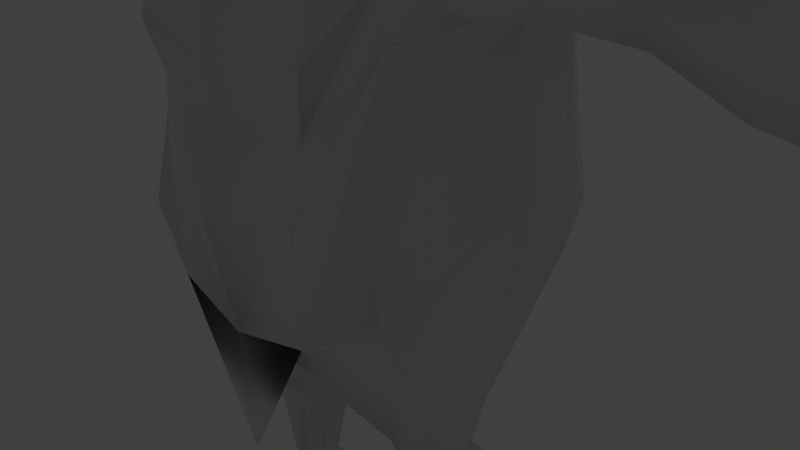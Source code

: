 # Source: Bruto_Jandu_.blend  (saved by Blender 2.72.0; exported with 4.5.12 LTS)
import bpy
from mathutils import Matrix  # noqa: F401  (used for matrix-valued properties, if any)

bpy.ops.wm.read_factory_settings(use_empty=True)
scene = bpy.context.scene
scene.name = 'Scene'

# ---- collections
col_collection_1 = bpy.data.collections.new('Collection 1'); scene.collection.children.link(col_collection_1)

# ---- materials (node trees are filled in below, after node groups)
mat_material = bpy.data.materials.new('Material')
mat_material.alpha_threshold = 0.0
mat_material.use_transparent_shadow = False
mat_material.roughness = 0.5
mat_material.line_color = (0.0, 0.0, 0.0, 1.0)

# ---- material node trees

# ---- world
world_world = bpy.data.worlds.new('World'); scene.world = world_world
world_world.color = (0.05088, 0.05088, 0.05088)
world_world.use_sun_shadow = False
world_world.sun_shadow_jitter_overblur = 0.0
world_world.cycles.sampling_method = 'MANUAL'
world_world.cycles.sample_map_resolution = 256

# ---- cameras
cam_camera = bpy.data.cameras.new('Camera')
cam_camera.clip_end = 100.0
cam_camera.lens = 35.0
cam_camera.sensor_width = 32.0
cam_camera.sensor_height = 18.0
cam_camera.ortho_scale = 7.314
cam_camera.dof.focus_distance = 0.0
cam_camera.dof.aperture_fstop = 128.0

# ---- lights
light_lamp = bpy.data.lights.new('Lamp', 'POINT')
light_lamp.transmission_factor = 0.0
light_lamp.cutoff_distance = 30.0
light_lamp.energy = 100.0
light_lamp.shadow_buffer_clip_start = 1.001
light_lamp.shadow_soft_size = 0.1
light_lamp.shadow_maximum_resolution = 0.006
light_lamp.use_absolute_resolution = True
light_lamp.cycles.use_multiple_importance_sampling = False

# ---- meshes
me_cube = bpy.data.meshes.new('Cube')
me_cube.from_pydata([(0.6492, 0.6879, 5.921), (0.6189, -0.8885, 5.399), (0.6866, 0.5587, 7.213), (0.6866, -0.8885, 7.213), (0.8975, -0.1003, 5.71), (0.0, 0.8413, 5.484), (0.7663, 0.8413, 6.425), (0.0, -1.317, 5.252), (0.8081, -1.03, 6.395), (0.7804, -0.1003, 7.307), (0.0, 0.7122, 7.367), (0.0, -1.042, 7.367), (0.0, 1.726e-07, 5.326), (0.0, -0.1003, 7.57), (0.9399, -0.1003, 6.425), (0.0, -1.317, 6.3), (0.0, 1.086, 6.425), (0.0, -1.221, 6.243), (0.714, -1.008, 6.283), (0.0, -1.472, 5.826), (0.8221, -0.9725, 6.053), (0.0, -1.317, 5.719), (0.6551, -0.9367, 5.77), (0.3082, 0.7892, 5.536), (0.2677, -1.171, 5.302), (0.2907, 0.6601, 7.315), (0.2907, -0.9899, 7.315), (0.3428, -0.1003, 7.549), (0.5272, -1.224, 6.443), (0.3602, 0.9931, 6.425), (0.3, -1.116, 6.257), (0.3367, -1.2, 5.948), (0.28, -1.188, 5.736), (0.6359, -0.9112, 5.574), (0.0, -1.418, 5.48), (0.2736, -1.281, 5.512), (0.0, -0.6715, 5.266), (0.751, -0.5147, 5.546), (0.3214, -0.6525, 5.333), (0.8326, 0.2206, 5.68), (0.4804, 0.867, 5.521), (0.0, 1.079, 5.433), (1.396, 0.01494, 5.366), (0.0, 0.01494, 4.478), (0.0, -1.149, 4.46), (1.098, -0.8292, 5.032), (0.2195, -1.18, 4.662), (1.264, 0.6686, 5.305), (0.6773, 1.302, 5.094), (0.0, 1.478, 5.11), (2.314, 0.04665, 5.212), (0.0, 0.04665, 3.612), (2.25, -0.1352, 2.616), (0.0, -2.049, 3.581), (1.866, -1.113, 4.61), (1.395, -1.893, 3.684), (2.005, 0.9885, 5.024), (1.218, 1.632, 4.273), (0.0, 1.948, 3.921), (2.225, 0.02486, 3.348), (0.0, 0.04665, 2.083), (0.0, -2.049, 2.051), (1.923, -1.442, 3.353), (1.134, -1.881, 2.298), (2.005, 0.9414, 3.573), (1.213, 1.477, 2.663), (0.0, 1.711, 2.392), (0.0, -0.1352, 1.314), (2.54, -0.153, 0.5802), (0.0, -2.363, 1.279), (1.667, -1.618, 2.401), (1.139, -2.066, 1.548), (2.089, 1.147, 2.936), (1.232, 1.613, 1.929), (0.0, 1.834, 1.65), (2.558, -0.1352, 1.684), (0.0, -0.1352, -0.437), (0.0, 0.04665, 2.941), (0.0, -2.097, -0.2221), (2.132, -1.791, 0.6501), (1.139, -2.036, 0.04651), (2.332, 1.147, 1.186), (1.232, 1.65, 0.3035), (0.0, 1.833, 0.07186), (0.0, -0.153, -0.6116), (0.4902, -0.07728, -0.6854), (0.0, -1.611, -0.6382), (2.002, -1.43, 0.1087), (0.658, -1.743, -0.5453), (2.328, 0.8355, 0.6397), (0.729, 1.367, -0.2516), (0.0, 1.55, -0.3522), (0.0, 1.962, 3.25), (2.005, 1.224, 4.431), (1.218, 1.759, 3.506), (1.866, -1.473, 3.939), (1.395, -2.035, 3.156), (0.0, -2.165, 2.909), (-0.003892, -2.003, -1.974), (2.981, 0.04665, 5.069), (2.676, -1.026, 4.61), (2.816, 0.8012, 4.881), (2.777, 0.02486, 3.524), (2.468, -0.9376, 3.548), (2.618, 0.7103, 3.871), (2.605, 1.026, 4.431), (2.508, -1.249, 3.939), (4.333, -0.02514, 4.702), (3.102, -0.9839, 4.435), (3.191, 0.5896, 4.699), (3.331, -0.02631, 3.605), (3.069, -0.869, 3.649), (3.191, 0.5595, 3.878), (3.191, 0.74, 4.32), (3.102, -0.9839, 4.006), (4.094, -0.8379, 4.381), (4.168, 0.4785, 4.602), (4.285, -0.03679, 3.617), (4.066, -0.7418, 3.563), (4.168, 0.4533, 3.826), (4.168, 0.6043, 4.285), (4.094, -0.8379, 4.022), (7.204, 0.04514, 5.201), (5.39, 0.01892, 4.998), (5.029, -1.064, 4.513), (5.141, 0.7134, 4.847), (5.318, 0.001355, 3.361), (4.987, -0.9418, 3.28), (5.141, 0.7403, 3.677), (5.141, 0.968, 4.369), (5.029, -1.207, 3.972), (1.83, -0.1896, -1.496), (6.761, -1.46, 4.606), (6.899, 0.9778, 5.015), (7.116, 0.02357, 3.3), (6.71, -1.151, 3.091), (6.899, 0.9312, 3.729), (6.899, 1.211, 4.428), (6.761, -1.46, 3.941), (7.204, 0.04514, 4.232), (1.084, -0.1896, -1.842), (1.685, -0.684, -1.616), (1.164, -0.8055, -1.869), (1.811, 0.1932, -1.41), (1.192, 0.249, -1.755), (1.712, -0.1933, -2.313), (1.164, -0.1933, -2.341), (1.563, -0.5982, -2.422), (1.27, -0.7119, -2.364), (1.627, 0.1291, -2.24), (1.238, 0.3023, -2.268), (1.931, -0.1864, -2.657), (0.992, -0.1864, -2.789), (1.713, -0.4422, -2.794), (1.203, -0.4483, -2.82), (1.872, 0.4315, -2.658), (1.15, 0.4858, -2.69), (1.69, 0.01749, -4.206), (1.289, 0.01749, -4.198), (1.594, -0.3098, -4.092), (1.356, -0.3102, -4.089), (1.632, 0.2994, -4.204), (1.356, 0.3004, -4.197), (1.836, 0.04972, -4.864), (1.041, 0.04972, -4.838), (2.13, -0.9801, -4.871), (0.8005, -0.9814, -4.863), (1.697, 0.845, -4.857), (1.075, 0.8484, -4.833), (1.66, -1.31, -4.375), (1.276, -1.31, -4.37), (2.049, -1.84, -4.871), (1.077, -2.155, -4.863), (8.368, 0.04514, 5.201), (7.925, -1.46, 4.606), (8.063, 0.9778, 5.015), (8.063, 1.211, 4.428), (7.925, -1.46, 3.941), (8.368, 0.04514, 4.008), (7.578, -0.8847, 3.213), (7.404, -1.446, 3.069), (7.426, -1.522, 3.434), (7.616, -0.9662, 3.463), (9.154, 0.0002554, 4.543), (8.842, -1.061, 4.124), (8.939, 0.6575, 4.412), (8.939, 0.8218, 3.998), (8.842, -1.061, 3.655), (9.154, 0.0002554, 3.702), (0.8217, 0.9251, 6.7), (0.8566, -1.242, 6.675), (1.041, -0.09899, 6.62), (0.0, -1.554, 6.666), (0.0, 1.201, 6.771), (0.4383, -1.451, 6.656), (0.2985, 1.099, 6.747), (0.8958, -0.1003, 6.546), (0.0, -1.241, 6.595), (0.4617, -1.159, 6.684), (0.7443, 0.7989, 6.643), (0.7744, -0.9909, 6.622), (0.0, 1.019, 6.686), (0.341, 0.9367, 6.671), (3.528, -0.2906, 5.409), (2.786, -0.3136, 5.864), (2.231, -2.072, 5.029), (2.485, 1.509, 5.522), (5.251, -0.2858, 5.196), (3.006, -1.745, 4.709), (3.168, 1.124, 5.19), (4.814, -1.479, 4.611), (4.95, 0.921, 5.013), (0.0, 2.004, -0.8243), (1.459, 0.5914, -2.678), (1.464, 0.3, -4.2), (1.397, 0.2314, -2.257)], [], [(191, 9, 3, 190), (23, 40, 41, 5), (37, 38, 46, 45), (27, 13, 11, 26), (25, 10, 13, 27), (4, 14, 8, 18, 20, 22, 33, 1, 37), (0, 6, 14, 4, 39), (189, 2, 9, 191), (24, 35, 34, 7), (194, 26, 11, 192), (202, 29, 16, 201), (29, 23, 5, 16), (30, 28, 15, 17), (31, 30, 17, 19), (32, 31, 19, 21), (0, 39, 40, 23), (12, 41, 49, 43), (9, 27, 26, 3), (2, 25, 27, 9), (1, 33, 35, 24), (190, 3, 26, 194), (199, 6, 29, 202), (6, 0, 23, 29), (18, 8, 28, 30), (20, 18, 30, 31), (22, 20, 31, 32), (35, 32, 21, 34), (33, 22, 32, 35), (38, 24, 7, 36), (37, 1, 24, 38), (41, 40, 48, 49), (40, 39, 47, 48), (45, 46, 55, 54), (43, 49, 58, 51), (49, 48, 57, 58), (48, 47, 56, 57), (38, 36, 44, 46), (4, 37, 45, 42), (36, 12, 43, 44), (39, 4, 42, 47), (95, 96, 63, 62), (77, 92, 66, 60), (92, 94, 65, 66), (94, 93, 64, 65), (46, 44, 53, 55), (42, 45, 54, 50), (44, 43, 51, 53), (47, 42, 50, 56), (62, 63, 71, 70), (60, 66, 74, 67), (66, 65, 73, 74), (65, 64, 72, 73), (96, 97, 61, 63), (62, 59, 102, 103), (97, 77, 60, 61), (54, 95, 106, 100), (70, 71, 80, 79), (67, 74, 83, 76), (74, 73, 82, 83), (73, 72, 81, 82), (63, 61, 69, 71), (59, 62, 70, 52), (61, 60, 67, 69), (64, 59, 52, 72), (79, 80, 88, 87), (76, 83, 91, 84), (83, 82, 90, 91), (82, 81, 89, 90), (71, 69, 78, 80), (52, 70, 79, 75), (69, 67, 76, 78), (72, 52, 75, 81), (85, 88, 86, 84), (85, 90, 144, 140), (90, 85, 84, 91), (90, 89, 143, 144), (80, 78, 86, 88), (75, 79, 87, 68), (78, 76, 84, 86), (81, 75, 68, 89), (54, 55, 96, 95), (51, 58, 92, 77), (58, 57, 94, 92), (57, 56, 93, 94), (55, 53, 97, 96), (93, 56, 101, 105), (53, 51, 77, 97), (95, 62, 103, 106), (103, 102, 110, 111), (100, 106, 114, 108), (105, 101, 109, 113), (106, 103, 111, 114), (59, 64, 104, 102), (50, 54, 100, 99), (64, 93, 105, 104), (56, 50, 99, 101), (111, 110, 117, 118), (108, 114, 121, 115), (113, 109, 116, 120), (114, 111, 118, 121), (102, 104, 112, 110), (100, 108, 208, 205), (104, 105, 113, 112), (107, 116, 211, 207), (118, 117, 126, 127), (115, 121, 130, 124), (120, 116, 125, 129), (121, 118, 127, 130), (110, 112, 119, 117), (115, 107, 207, 210), (112, 113, 120, 119), (108, 115, 210, 208), (127, 126, 134, 135), (124, 130, 138, 132), (129, 125, 133, 137), (130, 127, 135, 138), (117, 119, 128, 126), (107, 115, 124, 123), (119, 120, 129, 128), (116, 107, 123, 125), (139, 138, 181, 182), (137, 139, 134, 136), (138, 139, 178, 177), (139, 137, 176, 178), (126, 128, 136, 134), (123, 124, 132, 122), (128, 129, 137, 136), (125, 123, 122, 133), (140, 144, 150, 146), (144, 143, 149, 215, 150), (87, 88, 142, 141), (68, 87, 141, 131), (88, 85, 140, 142), (89, 68, 131, 143), (146, 150, 156, 152), (215, 149, 155, 213), (141, 142, 148, 147), (131, 141, 147, 145), (142, 140, 146, 148), (143, 131, 145, 149), (152, 156, 162, 158), (213, 155, 161, 214), (147, 148, 154, 153), (145, 147, 153, 151), (148, 146, 152, 154), (149, 145, 151, 155), (158, 162, 168, 164), (162, 214, 161, 167, 168), (153, 154, 160, 159), (151, 153, 159, 157), (154, 152, 158, 160), (155, 151, 157, 161), (163, 165, 166, 164), (167, 163, 164, 168), (160, 166, 172, 170), (157, 159, 165, 163), (160, 158, 164, 166), (161, 157, 163, 167), (169, 170, 172, 171), (165, 159, 169, 171), (166, 165, 171, 172), (159, 160, 170, 169), (177, 178, 188, 187), (178, 176, 186, 188), (137, 133, 175, 176), (132, 138, 177, 174), (122, 132, 174, 173), (133, 122, 173, 175), (182, 181, 180, 179), (134, 139, 182, 179), (138, 135, 180, 181), (135, 134, 179, 180), (183, 184, 187, 188), (185, 183, 188, 186), (176, 175, 185, 186), (174, 177, 187, 184), (173, 174, 184, 183), (175, 173, 183, 185), (196, 191, 190, 200), (199, 189, 191, 196), (198, 194, 192, 197), (25, 195, 193, 10), (200, 190, 194, 198), (2, 189, 195, 25), (195, 202, 201, 193), (189, 199, 202, 195), (14, 196, 200, 8), (6, 199, 196, 14), (28, 198, 197, 15), (8, 200, 198, 28), (204, 205, 208, 203), (206, 204, 203, 209), (203, 208, 210, 207), (209, 203, 207, 211), (116, 109, 209, 211), (109, 101, 206, 209), (99, 100, 205, 204), (101, 99, 204, 206), (78, 80, 98), (73, 74, 212), (150, 215, 213, 156), (156, 213, 214, 162)])
me_cube.polygons.foreach_set('use_smooth', [True] * 202)
me_cube.materials.append(mat_material)
me_cube.use_remesh_preserve_volume = False
me_cube.use_remesh_preserve_attributes = False
me_cube.use_mirror_vertex_groups = False
me_cube.update()

# ---- objects
ob_cube = bpy.data.objects.new('Cube', me_cube)
ob_lamp = bpy.data.objects.new('Lamp', light_lamp)
ob_camera = bpy.data.objects.new('Camera', cam_camera)

# ---- transforms, parenting, visibility, modifiers, constraints
ob_cube.location = (0.0, 0.0, 0.0)
ob_cube.lock_rotations_4d = False
ob_cube.empty_display_type = 'ARROWS'
ob_cube.lineart.crease_threshold = 0.0
_m = ob_cube.modifiers.new('Mirror', 'MIRROR')
_m.use_clip = True
ob_lamp.location = (4.076, 1.005, 5.904)
ob_lamp.rotation_euler = (0.6503, 0.05522, 1.866)
ob_lamp.lock_rotations_4d = False
ob_lamp.empty_display_type = 'ARROWS'
ob_lamp.color = (0.0, 0.0, 0.0, 0.0)
ob_lamp.lineart.crease_threshold = 0.0
ob_camera.location = (7.481, -6.508, 5.344)
ob_camera.rotation_euler = (1.109, 0.01082, 0.8149)
ob_camera.lock_rotations_4d = False
ob_camera.empty_display_type = 'ARROWS'
ob_camera.color = (0.0, 0.0, 0.0, 0.0)
ob_camera.display_type = 'WIRE'
ob_camera.lineart.crease_threshold = 0.0

# ---- collection membership
col_collection_1.objects.link(ob_cube)
col_collection_1.objects.link(ob_lamp)
col_collection_1.objects.link(ob_camera)

# ---- scene / render settings (as saved in the file)
scene.camera = ob_camera
scene.frame_start = 1; scene.frame_end = 250; scene.frame_set(1)
scene.render.engine = 'BLENDER_EEVEE_NEXT'
scene.render.resolution_percentage = 50
scene.render.dither_intensity = 0.0
scene.cycles.use_denoising = False
scene.cycles.samples = 10
scene.cycles.sampling_pattern = 'TABULATED_SOBOL'
scene.cycles.light_sampling_threshold = 0.0
scene.cycles.use_adaptive_sampling = False
scene.cycles.use_light_tree = False
scene.cycles.blur_glossy = 0.0
scene.cycles.pixel_filter_type = 'GAUSSIAN'
scene.cycles.sample_clamp_indirect = 0.0
scene.view_settings.view_transform = 'Standard'
bpy.context.view_layer.update()
